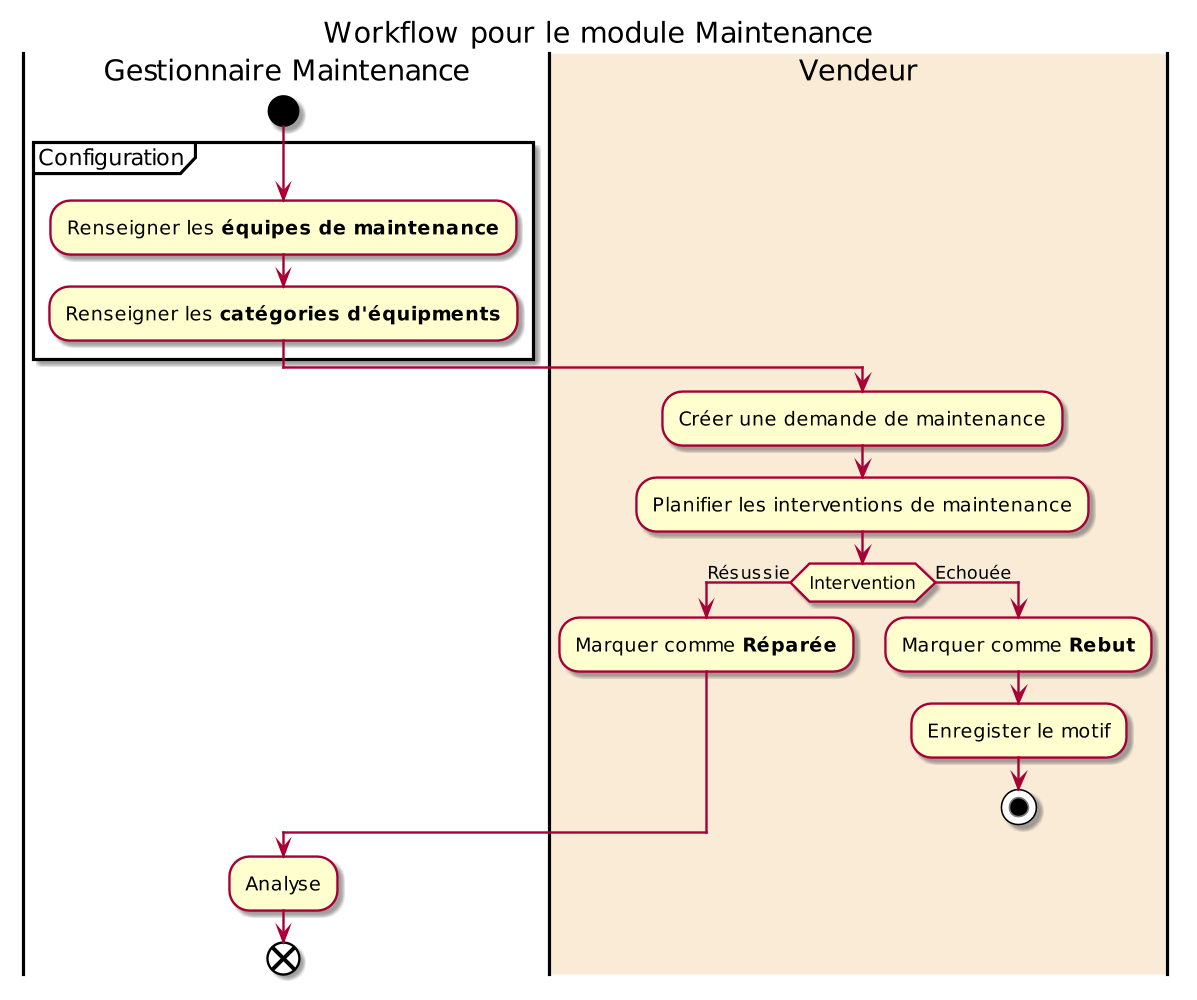

The diagram above was rendered by PlantUML. Its source (embedded in the PNG):
@startuml activity-maintenance
title Workflow pour le module Maintenance
scale 100 width
scale 1000 height


|Gestionnaire Maintenance|
start
partition Configuration {
    :Renseigner les **équipes de maintenance**;
    :Renseigner les **catégories d'équipments**;
}
|#AntiqueWhite|Vendeur|
:Créer une demande de maintenance;
:Planifier les interventions de maintenance;
if (Intervention) then (Résussie)
    :Marquer comme **Réparée**;
else (Echouée)
    :Marquer comme **Rebut**;
    :Enregister le motif;
    stop
endif

|Gestionnaire Maintenance|
:Analyse;

end

@enduml